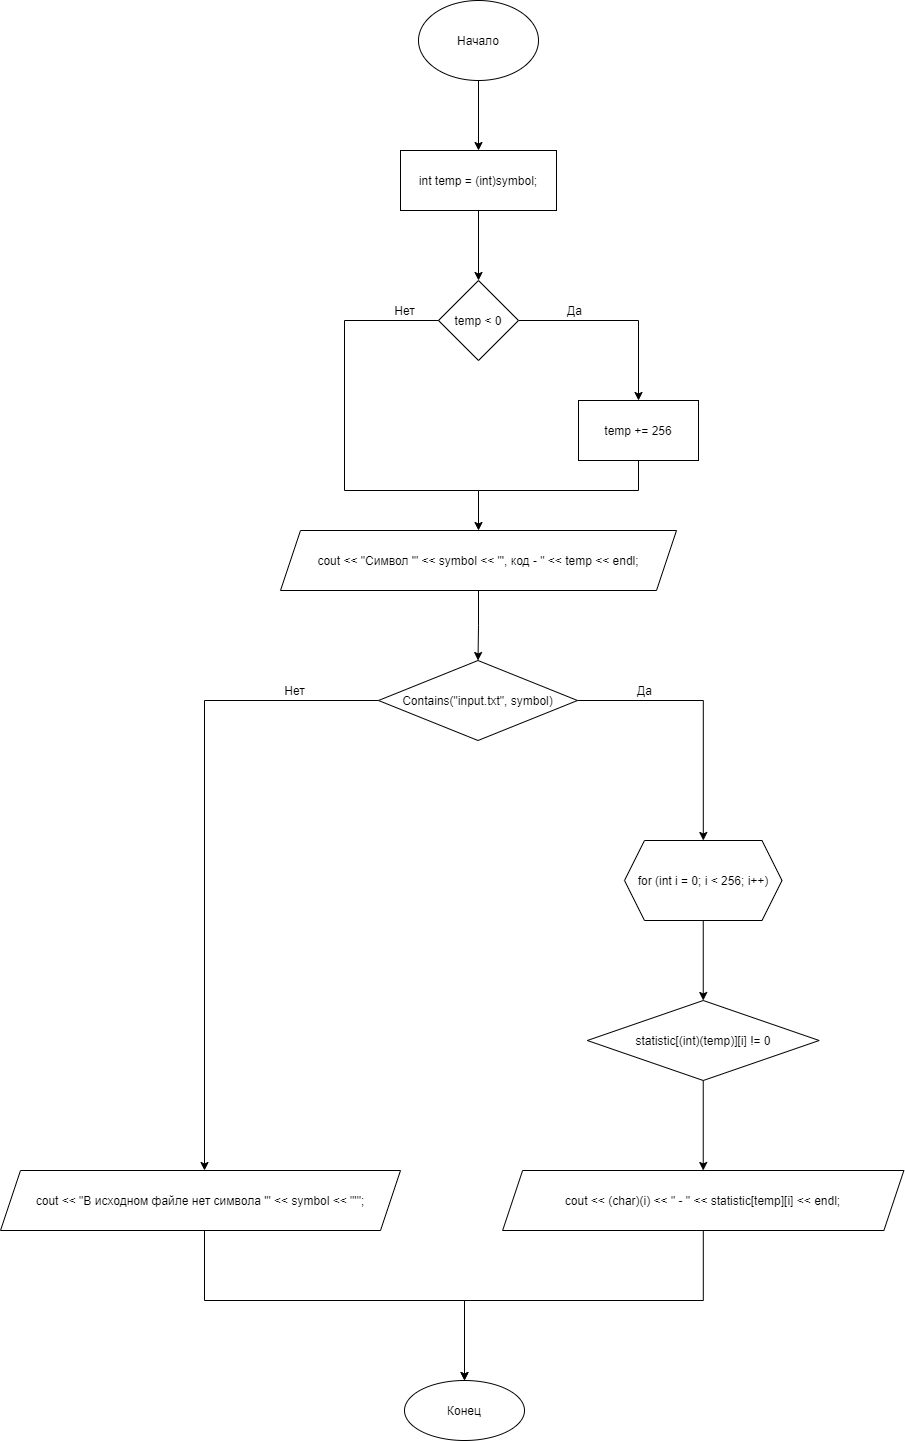

The diagram above was exported from draw.io. Its source (the exported page's mxGraphModel, read from the mxfile embedded in the PNG):
<mxGraphModel dx="1865" dy="649" grid="1" gridSize="10" guides="1" tooltips="1" connect="1" arrows="1" fold="1" page="1" pageScale="1" pageWidth="827" pageHeight="1169" math="0" shadow="0">
  <root>
    <mxCell id="0" />
    <mxCell id="1" parent="0" />
    <mxCell id="pq4QKqQbuHIef9uadhaR-3" value="" style="edgeStyle=orthogonalEdgeStyle;rounded=0;orthogonalLoop=1;jettySize=auto;html=1;" parent="1" source="pq4QKqQbuHIef9uadhaR-1" target="pq4QKqQbuHIef9uadhaR-2" edge="1">
      <mxGeometry relative="1" as="geometry" />
    </mxCell>
    <mxCell id="pq4QKqQbuHIef9uadhaR-1" value="Начало" style="ellipse;whiteSpace=wrap;html=1;" parent="1" vertex="1">
      <mxGeometry x="354" y="40" width="120" height="80" as="geometry" />
    </mxCell>
    <mxCell id="pq4QKqQbuHIef9uadhaR-5" value="" style="edgeStyle=orthogonalEdgeStyle;rounded=0;orthogonalLoop=1;jettySize=auto;html=1;" parent="1" source="pq4QKqQbuHIef9uadhaR-2" target="pq4QKqQbuHIef9uadhaR-4" edge="1">
      <mxGeometry relative="1" as="geometry" />
    </mxCell>
    <mxCell id="pq4QKqQbuHIef9uadhaR-2" value="int temp = (int)symbol;" style="whiteSpace=wrap;html=1;" parent="1" vertex="1">
      <mxGeometry x="336" y="190" width="156" height="60" as="geometry" />
    </mxCell>
    <mxCell id="pq4QKqQbuHIef9uadhaR-7" value="" style="edgeStyle=orthogonalEdgeStyle;rounded=0;orthogonalLoop=1;jettySize=auto;html=1;" parent="1" source="pq4QKqQbuHIef9uadhaR-4" target="pq4QKqQbuHIef9uadhaR-6" edge="1">
      <mxGeometry relative="1" as="geometry" />
    </mxCell>
    <mxCell id="pq4QKqQbuHIef9uadhaR-4" value="temp &lt; 0" style="rhombus;whiteSpace=wrap;html=1;" parent="1" vertex="1">
      <mxGeometry x="374" y="320" width="80" height="80" as="geometry" />
    </mxCell>
    <mxCell id="pq4QKqQbuHIef9uadhaR-9" value="" style="edgeStyle=orthogonalEdgeStyle;rounded=0;orthogonalLoop=1;jettySize=auto;html=1;" parent="1" source="pq4QKqQbuHIef9uadhaR-6" target="pq4QKqQbuHIef9uadhaR-8" edge="1">
      <mxGeometry relative="1" as="geometry">
        <Array as="points">
          <mxPoint x="574" y="530" />
          <mxPoint x="414" y="530" />
        </Array>
      </mxGeometry>
    </mxCell>
    <mxCell id="pq4QKqQbuHIef9uadhaR-6" value="temp += 256" style="whiteSpace=wrap;html=1;" parent="1" vertex="1">
      <mxGeometry x="514" y="440" width="120" height="60" as="geometry" />
    </mxCell>
    <mxCell id="pq4QKqQbuHIef9uadhaR-14" value="" style="edgeStyle=orthogonalEdgeStyle;rounded=0;orthogonalLoop=1;jettySize=auto;html=1;" parent="1" source="pq4QKqQbuHIef9uadhaR-8" target="pq4QKqQbuHIef9uadhaR-13" edge="1">
      <mxGeometry relative="1" as="geometry" />
    </mxCell>
    <mxCell id="pq4QKqQbuHIef9uadhaR-8" value="cout &lt;&lt; &quot;Символ '&quot; &lt;&lt; symbol &lt;&lt; &quot;', код - &quot; &lt;&lt; temp &lt;&lt; endl;" style="shape=parallelogram;perimeter=parallelogramPerimeter;whiteSpace=wrap;html=1;fixedSize=1;" parent="1" vertex="1">
      <mxGeometry x="216" y="570" width="396" height="60" as="geometry" />
    </mxCell>
    <mxCell id="pq4QKqQbuHIef9uadhaR-10" value="" style="endArrow=none;html=1;rounded=0;entryX=0;entryY=0.5;entryDx=0;entryDy=0;" parent="1" target="pq4QKqQbuHIef9uadhaR-4" edge="1">
      <mxGeometry width="50" height="50" relative="1" as="geometry">
        <mxPoint x="414" y="530" as="sourcePoint" />
        <mxPoint x="440" y="410" as="targetPoint" />
        <Array as="points">
          <mxPoint x="280" y="530" />
          <mxPoint x="280" y="360" />
        </Array>
      </mxGeometry>
    </mxCell>
    <mxCell id="pq4QKqQbuHIef9uadhaR-11" value="Да" style="text;html=1;align=center;verticalAlign=middle;resizable=0;points=[];autosize=1;strokeColor=none;fillColor=none;" parent="1" vertex="1">
      <mxGeometry x="495" y="340" width="30" height="20" as="geometry" />
    </mxCell>
    <mxCell id="pq4QKqQbuHIef9uadhaR-12" value="Нет" style="text;html=1;align=center;verticalAlign=middle;resizable=0;points=[];autosize=1;strokeColor=none;fillColor=none;" parent="1" vertex="1">
      <mxGeometry x="320" y="340" width="40" height="20" as="geometry" />
    </mxCell>
    <mxCell id="pq4QKqQbuHIef9uadhaR-16" value="" style="edgeStyle=orthogonalEdgeStyle;rounded=0;orthogonalLoop=1;jettySize=auto;html=1;" parent="1" source="pq4QKqQbuHIef9uadhaR-13" target="pq4QKqQbuHIef9uadhaR-15" edge="1">
      <mxGeometry relative="1" as="geometry" />
    </mxCell>
    <mxCell id="pq4QKqQbuHIef9uadhaR-22" value="" style="edgeStyle=orthogonalEdgeStyle;rounded=0;orthogonalLoop=1;jettySize=auto;html=1;" parent="1" source="pq4QKqQbuHIef9uadhaR-13" target="pq4QKqQbuHIef9uadhaR-21" edge="1">
      <mxGeometry relative="1" as="geometry">
        <Array as="points">
          <mxPoint x="140" y="740" />
        </Array>
      </mxGeometry>
    </mxCell>
    <mxCell id="pq4QKqQbuHIef9uadhaR-13" value="Сontains(&quot;input.txt&quot;, symbol)" style="rhombus;whiteSpace=wrap;html=1;" parent="1" vertex="1">
      <mxGeometry x="314" y="700" width="199" height="80" as="geometry" />
    </mxCell>
    <mxCell id="pq4QKqQbuHIef9uadhaR-18" value="" style="edgeStyle=orthogonalEdgeStyle;rounded=0;orthogonalLoop=1;jettySize=auto;html=1;" parent="1" source="pq4QKqQbuHIef9uadhaR-15" target="pq4QKqQbuHIef9uadhaR-17" edge="1">
      <mxGeometry relative="1" as="geometry" />
    </mxCell>
    <mxCell id="pq4QKqQbuHIef9uadhaR-15" value="for (int i = 0; i &lt; 256; i++)" style="shape=hexagon;perimeter=hexagonPerimeter2;whiteSpace=wrap;html=1;fixedSize=1;" parent="1" vertex="1">
      <mxGeometry x="560" y="880" width="157.5" height="80" as="geometry" />
    </mxCell>
    <mxCell id="pq4QKqQbuHIef9uadhaR-20" value="" style="edgeStyle=orthogonalEdgeStyle;rounded=0;orthogonalLoop=1;jettySize=auto;html=1;" parent="1" source="pq4QKqQbuHIef9uadhaR-17" target="pq4QKqQbuHIef9uadhaR-19" edge="1">
      <mxGeometry relative="1" as="geometry" />
    </mxCell>
    <mxCell id="pq4QKqQbuHIef9uadhaR-17" value="statistic[(int)(temp)][i] != 0" style="rhombus;whiteSpace=wrap;html=1;" parent="1" vertex="1">
      <mxGeometry x="522.81" y="1040" width="231.87" height="80" as="geometry" />
    </mxCell>
    <mxCell id="pq4QKqQbuHIef9uadhaR-27" style="edgeStyle=orthogonalEdgeStyle;rounded=0;orthogonalLoop=1;jettySize=auto;html=1;entryX=0.5;entryY=0;entryDx=0;entryDy=0;" parent="1" source="pq4QKqQbuHIef9uadhaR-19" target="pq4QKqQbuHIef9uadhaR-25" edge="1">
      <mxGeometry relative="1" as="geometry">
        <mxPoint x="400" y="1350" as="targetPoint" />
        <Array as="points">
          <mxPoint x="639" y="1340" />
          <mxPoint x="400" y="1340" />
        </Array>
      </mxGeometry>
    </mxCell>
    <mxCell id="pq4QKqQbuHIef9uadhaR-19" value="cout &amp;lt;&amp;lt; (char)(i) &amp;lt;&amp;lt; &quot; - &quot; &amp;lt;&amp;lt; statistic[temp][i] &amp;lt;&amp;lt; endl;" style="shape=parallelogram;perimeter=parallelogramPerimeter;whiteSpace=wrap;html=1;fixedSize=1;" parent="1" vertex="1">
      <mxGeometry x="438.12" y="1210" width="401.26" height="60" as="geometry" />
    </mxCell>
    <mxCell id="pq4QKqQbuHIef9uadhaR-26" value="" style="edgeStyle=orthogonalEdgeStyle;rounded=0;orthogonalLoop=1;jettySize=auto;html=1;" parent="1" source="pq4QKqQbuHIef9uadhaR-21" target="pq4QKqQbuHIef9uadhaR-25" edge="1">
      <mxGeometry relative="1" as="geometry">
        <Array as="points">
          <mxPoint x="140" y="1340" />
          <mxPoint x="400" y="1340" />
        </Array>
      </mxGeometry>
    </mxCell>
    <mxCell id="pq4QKqQbuHIef9uadhaR-21" value="cout &lt;&lt; &quot;В исходном файле нет символа '&quot; &lt;&lt; symbol &lt;&lt; &quot;'&quot;;" style="shape=parallelogram;perimeter=parallelogramPerimeter;whiteSpace=wrap;html=1;fixedSize=1;" parent="1" vertex="1">
      <mxGeometry x="-64" y="1210" width="400" height="60" as="geometry" />
    </mxCell>
    <mxCell id="pq4QKqQbuHIef9uadhaR-23" value="Нет" style="text;html=1;align=center;verticalAlign=middle;resizable=0;points=[];autosize=1;strokeColor=none;fillColor=none;" parent="1" vertex="1">
      <mxGeometry x="210" y="720" width="40" height="20" as="geometry" />
    </mxCell>
    <mxCell id="pq4QKqQbuHIef9uadhaR-24" value="Да" style="text;html=1;align=center;verticalAlign=middle;resizable=0;points=[];autosize=1;strokeColor=none;fillColor=none;" parent="1" vertex="1">
      <mxGeometry x="565" y="720" width="30" height="20" as="geometry" />
    </mxCell>
    <mxCell id="pq4QKqQbuHIef9uadhaR-25" value="Конец" style="ellipse;whiteSpace=wrap;html=1;" parent="1" vertex="1">
      <mxGeometry x="340" y="1420" width="120" height="60" as="geometry" />
    </mxCell>
  </root>
</mxGraphModel>